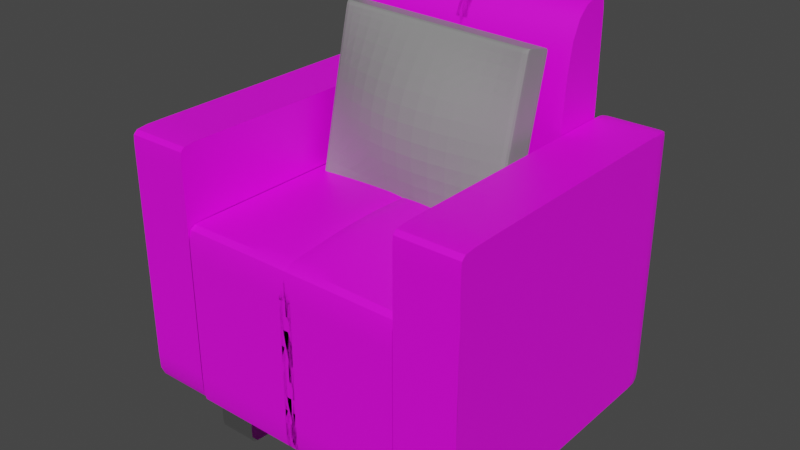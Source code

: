 # Source: single_sofa.blend  (saved by Blender 3.5.10; exported with 4.5.12 LTS)
import bpy
from mathutils import Matrix  # noqa: F401  (used for matrix-valued properties, if any)

bpy.ops.wm.read_factory_settings(use_empty=True)
scene = bpy.context.scene
scene.name = 'Scene'

# ---- collections
col_collection = bpy.data.collections.new('Collection'); scene.collection.children.link(col_collection)

# ---- images (referenced by path relative to the original .blend; pixels are not part of the script)
import os
ASSET_DIR = os.environ.get("B2B_ASSET_DIR", "")  # directory of the original .blend (textures are referenced by path, not embedded)
HERE = os.path.dirname(os.path.abspath(__file__))  # packed textures are extracted next to this script under _unpacked/

def load_image(name, relpath, width, height, colorspace="sRGB"):
    """Load a texture the original file referenced (path relative to the .blend, or extracted next to this script)."""
    p = next((c for c in (os.path.join(HERE, relpath), os.path.join(ASSET_DIR, relpath)) if relpath and os.path.exists(c)), "")
    if p:
        img = bpy.data.images.load(p, check_existing=True)
        img.name = name
    else:  # same state as the original file: an image datablock whose file is absent (Cycles renders it pink)
        img = bpy.data.images.new(name, width, height)
        img.source = "FILE"
        img.filepath = "//" + (relpath or name)
    img.colorspace_settings.name = colorspace
    return img
img_sofa__png = load_image('sofa .png', 'sofa .png', 1024, 1024, 'sRGB')

# ---- materials (node trees are filled in below, after node groups)
mat_material = bpy.data.materials.new('Material')
mat_material.alpha_threshold = 0.0
mat_material.use_transparent_shadow = False
mat_material.roughness = 0.5
mat_material.line_color = (0.0, 0.0, 0.0, 1.0)
mat_material_002 = bpy.data.materials.new('Material.002')
mat_material_002.use_transparent_shadow = False
mat_material_001 = bpy.data.materials.new('Material.001')
mat_material_001.use_transparent_shadow = False

# ---- node groups
ng_auto_smooth = bpy.data.node_groups.new('Auto Smooth', 'GeometryNodeTree')
_s = ng_auto_smooth.interface.new_socket(name='Geometry', in_out='OUTPUT', socket_type='NodeSocketGeometry')
_s = ng_auto_smooth.interface.new_socket(name='Geometry', in_out='INPUT', socket_type='NodeSocketGeometry')
_s = ng_auto_smooth.interface.new_socket(name='Angle', in_out='INPUT', socket_type='NodeSocketFloat')
_s.subtype = 'ANGLE'
_s.min_value = 0.0
_s.max_value = 3.142
ng_auto_smooth.is_modifier = True
_N = ng_auto_smooth.nodes; _L = ng_auto_smooth.links
n0 = _N.new('NodeGroupOutput'); n0.name = 'Group Output'; n0.location = (480, -100)
n1 = _N.new('NodeGroupInput'); n1.name = 'Group Input'; n1.location = (-420, -300)
n2 = _N.new('NodeGroupInput'); n2.name = 'Group Input.001'; n2.location = (-60, -100)
n3 = _N.new('GeometryNodeSetShadeSmooth'); n3.name = 'Set Shade Smooth'; n3.location = (120, -100)
n3.domain = 'EDGE'
n4 = _N.new('GeometryNodeSetShadeSmooth'); n4.name = 'Set Shade Smooth.001'; n4.location = (300, -100)
n5 = _N.new('GeometryNodeInputMeshEdgeAngle'); n5.name = 'Edge Angle'; n5.location = (-420, -220)
n6 = _N.new('GeometryNodeInputEdgeSmooth'); n6.name = 'Is Edge Smooth'; n6.location = (-60, -160)
n7 = _N.new('GeometryNodeInputShadeSmooth'); n7.name = 'Is Face Smooth'; n7.location = (-240, -340)
n8 = _N.new('FunctionNodeBooleanMath'); n8.name = 'Boolean Math'; n8.location = (-60, -220)
n9 = _N.new('FunctionNodeCompare'); n9.name = 'Compare'; n9.location = (-240, -180)
n9.operation = 'LESS_EQUAL'
_L.new(n5.outputs[0], n9.inputs[0])
_L.new(n4.outputs[0], n0.inputs[0])
_L.new(n1.outputs[1], n9.inputs[1])
_L.new(n9.outputs[0], n8.inputs[0])
_L.new(n7.outputs[0], n8.inputs[1])
_L.new(n2.outputs[0], n3.inputs[0])
_L.new(n6.outputs[0], n3.inputs[1])
_L.new(n3.outputs[0], n4.inputs[0])
_L.new(n8.outputs[0], n3.inputs[2])
n0.is_active_output = True

# ---- material node trees
mat_material.use_nodes = True; mat_material.node_tree.nodes.clear()
_N = mat_material.node_tree.nodes; _L = mat_material.node_tree.links
n0 = _N.new('ShaderNodeOutputMaterial'); n0.name = 'Material Output'; n0.location = (300, 300)
n1 = _N.new('ShaderNodeBsdfPrincipled'); n1.name = 'Principled BSDF'; n1.location = (10, 300)
n1.distribution = 'GGX'
n1.subsurface_method = 'RANDOM_WALK_SKIN'
n1.inputs[3].default_value = 1.45
n1.inputs[27].default_value = (0.0, 0.0, 0.0, 1.0)
n1.inputs[28].default_value = 1.0
n2 = _N.new('ShaderNodeTexImage'); n2.name = 'Image Texture'; n2.location = (-280, 280)
n2.image = img_sofa__png
_L.new(n1.outputs[0], n0.inputs[0])
_L.new(n2.outputs[0], n1.inputs[0])
n0.is_active_output = True
mat_material_002.use_nodes = True; mat_material_002.node_tree.nodes.clear()
_N = mat_material_002.node_tree.nodes; _L = mat_material_002.node_tree.links
n0 = _N.new('ShaderNodeBsdfPrincipled'); n0.name = 'Principled BSDF'; n0.location = (10, 300)
n0.distribution = 'GGX'
n0.subsurface_method = 'RANDOM_WALK_SKIN'
n0.inputs[0].default_value = (0.2582, 0.2582, 0.2582, 1.0)
n0.inputs[3].default_value = 1.45
n0.inputs[27].default_value = (0.0, 0.0, 0.0, 1.0)
n0.inputs[28].default_value = 1.0
n1 = _N.new('ShaderNodeOutputMaterial'); n1.name = 'Material Output'; n1.location = (300, 300)
_L.new(n0.outputs[0], n1.inputs[0])
n1.is_active_output = True
mat_material_001.use_nodes = True; mat_material_001.node_tree.nodes.clear()
_N = mat_material_001.node_tree.nodes; _L = mat_material_001.node_tree.links
n0 = _N.new('ShaderNodeBsdfPrincipled'); n0.name = 'Principled BSDF'; n0.location = (10, 300)
n0.distribution = 'GGX'
n0.subsurface_method = 'RANDOM_WALK_SKIN'
n0.inputs[1].default_value = 1.0
n0.inputs[2].default_value = 0.148
n0.inputs[3].default_value = 1.45
n0.inputs[27].default_value = (0.0, 0.0, 0.0, 1.0)
n0.inputs[28].default_value = 1.0
n1 = _N.new('ShaderNodeOutputMaterial'); n1.name = 'Material Output'; n1.location = (300, 300)
_L.new(n0.outputs[0], n1.inputs[0])
n1.is_active_output = True

# ---- world
world_world = bpy.data.worlds.new('World'); scene.world = world_world
world_world.use_nodes = True; world_world.node_tree.nodes.clear()
_N = world_world.node_tree.nodes; _L = world_world.node_tree.links
n0 = _N.new('ShaderNodeOutputWorld'); n0.name = 'World Output'; n0.location = (300, 300)
n1 = _N.new('ShaderNodeBackground'); n1.name = 'Background'; n1.location = (10, 300)
n1.inputs[0].default_value = (0.05088, 0.05088, 0.05088, 1.0)
_L.new(n1.outputs[0], n0.inputs[0])
n0.is_active_output = True
world_world.color = (0.05088, 0.05088, 0.05088)
world_world.use_sun_shadow = False
world_world.sun_shadow_jitter_overblur = 0.0

# ---- meshes
me_cube = bpy.data.meshes.new('Cube')
me_cube.from_pydata([(0.6401, 1.0, 1.0), (0.6401, 1.0, -1.0), (0.6401, -1.0, 1.0), (0.6401, -1.0, -1.0), (-0.03482, 1.0, -1.0), (-0.03482, -1.0, 1.0), (-0.03482, -1.0, -1.0), (-0.03482, 1.0, 1.0), (0.9893, 1.0, 1.0), (0.9893, 1.0, -1.0), (0.9893, -1.0, 1.0), (0.9893, -1.0, -1.0), (0.6445, 1.0, -1.0), (0.6445, -1.0, 1.0), (0.6445, -1.0, -1.0), (0.6445, 1.0, 1.0), (0.9893, 1.0, 1.8), (0.9893, -1.0, 1.8), (0.6445, 1.0, 1.8), (0.6445, -1.0, 1.8), (0.6401, 1.493, 1.0), (0.6401, 1.493, -1.0), (-0.03482, 1.493, 1.0), (-0.03482, 1.493, -1.0), (-0.03482, 1.0, 1.0), (0.6401, 1.0, 1.0), (-0.03482, 1.493, 1.0), (0.6401, 1.493, 1.0), (-0.03482, 1.0, 3.0), (0.6401, 1.0, 3.0), (-0.03482, 1.493, 3.0), (0.6401, 1.493, 3.0), (0.6401, -1.0, -1.0), (0.6401, 1.0, 1.0), (0.6401, 1.0, -1.0), (0.6401, -1.0, 1.0), (0.6401, 1.493, 1.0), (0.6401, 1.493, -1.0), (0.6401, 1.0, 1.0), (0.6401, 1.493, 1.0), (0.6401, 1.0, 3.0), (0.6401, 1.493, 3.0), (-0.03482, 1.0, -1.0), (-0.03482, -1.0, 1.0), (-0.03482, 1.493, -1.0), (-0.03482, -1.0, -1.0), (-0.03482, 1.0, 1.0), (-0.03482, 1.493, 1.0), (-0.03482, 1.0, 1.0), (-0.03482, 1.493, 1.0), (-0.03482, 1.0, 3.0), (-0.03482, 1.493, 3.0), (0.6445, -1.0, -1.0), (0.6445, 1.0, 1.0), (0.6445, 1.0, -1.0), (0.6445, -1.0, 1.0), (0.6445, 1.0, 1.8), (0.6445, -1.0, 1.8), (0.6401, -1.0, -1.0), (0.6401, 1.0, 1.0), (0.6401, 1.493, 1.0), (0.6401, 1.0, 1.0), (0.6401, 1.493, 1.0), (0.6401, 1.0, 3.0), (0.6401, 1.493, 3.0), (0.6401, 1.0, -1.0), (0.6401, -1.0, 1.0), (0.6401, 1.493, -1.0), (0.6445, -1.0, -1.0), (0.6445, 1.643, 1.0), (0.6445, 1.643, 1.8), (0.6445, 1.643, -1.0), (0.6445, -1.0, 1.0), (0.6445, -1.0, 1.8), (0.9893, -1.0, -1.0), (0.9893, 1.643, 1.0), (0.9893, 1.643, 1.8), (0.9893, 1.643, -1.0), (0.9893, -1.0, 1.0), (0.9893, -1.0, 1.8), (-0.03482, 1.493, -1.0), (0.6401, 1.493, -1.0), (0.6401, 1.493, 1.0), (0.6401, 1.493, 1.0), (-0.03482, 1.493, 3.0), (0.6401, 1.493, 3.0), (0.6401, 1.493, 3.0), (0.6401, 1.493, -1.0), (-0.03482, 1.493, 3.0), (-0.03482, 1.493, -1.0), (0.6401, 1.493, -1.0), (0.6401, 1.493, 3.0), (0.9893, -1.0, 1.0), (0.9893, -1.0, -1.0), (0.6445, -1.0, -1.0), (0.6445, -1.0, 1.0), (0.9893, -1.0, 1.8), (0.6445, -1.0, 1.8), (0.6445, -1.0, 1.8), (0.6445, -1.0, -1.0), (0.6445, -1.0, 1.8), (0.6445, -1.0, -1.0), (0.9893, -1.0, 1.8), (0.9893, -1.0, -1.0), (0.9893, 1.0, -1.0), (0.6445, 1.0, 1.0), (0.6445, 1.0, 1.8), (0.9893, 1.0, 1.0), (0.6445, 1.0, -1.0), (0.9893, 1.0, 1.8), (0.6445, 1.0, 1.8), (0.6445, 1.0, -1.0), (0.6445, 1.0, 1.8), (0.6445, 1.0, -1.0), (0.9893, 1.0, 1.8), (0.9893, 1.0, -1.0), (0.6401, 1.0, -1.0), (0.6401, -1.0, -1.0), (-0.03482, -1.0, -1.0), (0.6401, 1.493, -1.0), (-0.03482, 1.493, -1.0), (0.6401, 1.493, -1.0), (0.6401, -1.0, -1.0), (-0.03482, 1.493, -1.0), (-0.03482, -1.0, -1.0), (0.6401, -1.0, -1.0), (0.6401, 1.493, -1.0), (0.6401, 1.493, -1.0), (0.6401, 1.493, 1.0), (0.6401, 1.0, 1.0), (0.6401, -1.0, 1.0), (-0.03482, -1.0, 1.0), (0.6401, 1.493, 1.0), (-0.03482, 1.493, 1.0), (0.6401, 1.493, 1.0), (0.6401, -1.0, 1.0), (-0.03482, 1.493, 1.0), (-0.03482, -1.0, 1.0), (0.6401, -1.0, 1.0), (0.6401, 1.493, 1.0), (0.9893, 1.0, -1.0), (0.6445, 1.0, 1.0), (0.6445, 1.0, 1.8), (0.9893, 1.0, 1.0), (0.6445, 1.0, -1.0), (0.9893, 1.0, 1.8), (0.6445, 1.0, 1.8), (0.6445, 1.0, -1.0), (0.6445, 1.643, 1.8), (0.6445, 1.643, -1.0), (0.9893, 1.643, 1.8), (0.9893, 1.643, -1.0), (0.9893, 1.643, -1.0), (0.9893, -1.0, 1.0), (0.9893, -1.0, 1.8), (0.9893, -1.0, -1.0), (0.9893, 1.643, 1.0), (0.9893, 1.643, 1.8), (0.9893, -1.0, -1.0), (0.9893, -1.0, 1.8), (0.9893, 1.0, 1.8), (0.9893, 1.0, -1.0), (0.9893, 1.643, -1.0), (0.9893, 1.643, 1.8), (0.6445, 1.643, -1.0), (0.6445, -1.0, 1.0), (0.6445, -1.0, 1.8), (0.6445, -1.0, -1.0), (0.6445, 1.0, -1.0), (0.6445, 1.643, -1.0), (0.6445, -1.0, -1.0), (0.6445, 1.643, 1.0), (0.6445, 1.643, 1.8), (0.6445, -1.0, 1.8), (0.6445, 1.0, 1.8), (0.6445, 1.643, 1.8), (0.6401, 0.0, 1.0), (0.6401, 0.0, -1.0), (-0.03482, 0.0, -1.0), (-0.03482, 0.0, 1.0), (0.6401, 0.0, 1.0), (0.6401, 0.0, -1.0), (-0.03482, 0.0, -1.0), (-0.03482, 0.0, 1.26), (0.6401, 0.0, 1.0), (0.6401, 0.0, -1.0), (0.6401, 0.0, -1.0), (0.6401, 0.0, 1.0)], [], [(181, 177, 3, 32), (187, 176, 2, 130), (137, 43, 5, 131), (183, 179, 5, 43), (103, 93, 11, 74), (93, 92, 10, 11), (77, 75, 8, 9), (52, 55, 13, 14), (78, 10, 17, 79), (98, 97, 19, 57), (53, 15, 18, 56), (143, 8, 16, 145), (95, 13, 19, 97), (134, 36, 20, 132), (89, 80, 23, 44), (82, 20, 27, 83), (127, 81, 21, 119), (83, 27, 31, 85), (33, 0, 25, 38), (47, 22, 26, 49), (22, 7, 24, 26), (86, 85, 31, 41), (49, 26, 30, 51), (38, 25, 29, 40), (61, 38, 40, 63), (27, 39, 41, 31), (91, 86, 41, 64), (20, 36, 39, 27), (59, 33, 38, 61), (81, 87, 37, 21), (139, 60, 36, 134), (176, 180, 35, 2), (130, 2, 35, 135), (185, 181, 32, 58), (178, 182, 45, 6), (133, 22, 47, 136), (7, 46, 48, 24), (84, 88, 51, 30), (24, 48, 50, 28), (62, 49, 51, 64), (60, 47, 49, 62), (90, 89, 44, 67), (184, 183, 43, 66), (138, 66, 43, 137), (69, 53, 56, 70), (100, 98, 57, 73), (13, 55, 57, 19), (68, 72, 55, 52), (12, 15, 53, 54), (94, 99, 52, 14), (135, 35, 66, 138), (180, 184, 66, 35), (87, 90, 67, 37), (36, 60, 62, 39), (39, 62, 64, 41), (182, 185, 58, 45), (136, 47, 60, 139), (46, 59, 61, 48), (88, 91, 64, 51), (48, 61, 63, 50), (170, 165, 72, 68), (173, 100, 73, 166), (171, 69, 70, 172), (55, 72, 73, 57), (54, 53, 69, 71), (99, 101, 68, 52), (8, 75, 76, 16), (96, 102, 79, 17), (11, 10, 78, 74), (153, 78, 79, 154), (152, 156, 75, 77), (158, 103, 74, 155), (50, 63, 91, 88), (34, 65, 90, 87), (65, 42, 89, 90), (28, 50, 88, 84), (1, 34, 87, 81), (63, 40, 86, 91), (40, 29, 85, 86), (25, 83, 85, 29), (116, 1, 81, 127), (0, 82, 83, 25), (42, 4, 80, 89), (161, 115, 103, 158), (109, 114, 102, 96), (111, 113, 101, 99), (174, 112, 100, 173), (108, 111, 99, 94), (112, 110, 98, 100), (105, 95, 97, 106), (10, 92, 96, 17), (110, 106, 97, 98), (104, 107, 92, 93), (115, 104, 93, 103), (151, 140, 104, 115), (140, 143, 107, 104), (146, 142, 106, 110), (141, 105, 106, 142), (148, 146, 110, 112), (144, 147, 111, 108), (175, 148, 112, 174), (147, 149, 113, 111), (145, 150, 114, 109), (162, 151, 115, 161), (92, 107, 109, 96), (129, 116, 127, 128), (44, 123, 126, 67), (32, 122, 125, 58), (58, 125, 124, 45), (23, 120, 123, 44), (3, 117, 122, 32), (67, 126, 121, 37), (128, 127, 119, 132), (37, 121, 119, 21), (45, 124, 118, 6), (177, 186, 117, 3), (82, 128, 132, 20), (0, 129, 128, 82), (123, 136, 139, 126), (122, 135, 138, 125), (125, 138, 137, 124), (120, 133, 136, 123), (117, 130, 135, 122), (126, 139, 134, 121), (121, 134, 132, 119), (124, 137, 131, 118), (186, 187, 130, 117), (152, 77, 151, 162), (16, 76, 150, 145), (54, 71, 149, 147), (172, 70, 148, 175), (12, 54, 147, 144), (70, 56, 146, 148), (15, 141, 142, 18), (56, 18, 142, 146), (9, 8, 143, 140), (77, 9, 140, 151), (107, 143, 145, 109), (76, 157, 163, 150), (164, 152, 162, 169), (169, 162, 161, 168), (150, 163, 160, 114), (114, 160, 159, 102), (168, 161, 158, 167), (167, 158, 155, 170), (164, 171, 156, 152), (165, 153, 154, 166), (75, 156, 157, 76), (102, 159, 154, 79), (74, 78, 153, 155), (72, 165, 166, 73), (71, 69, 171, 164), (101, 167, 170, 68), (113, 168, 167, 101), (149, 169, 168, 113), (71, 164, 169, 149), (157, 172, 175, 163), (163, 175, 174, 160), (160, 174, 173, 159), (156, 171, 172, 157), (159, 173, 166, 154), (155, 153, 165, 170), (116, 129, 187, 186), (1, 116, 186, 177), (42, 65, 185, 182), (33, 59, 184, 180), (59, 46, 183, 184), (4, 42, 182, 178), (65, 34, 181, 185), (0, 33, 180, 176), (46, 7, 179, 183), (129, 0, 176, 187), (34, 1, 177, 181)])
me_cube.polygons.foreach_set('use_smooth', [True] * 173)
_uv = me_cube.uv_layers.new(name='UVMap')
_uv.uv.foreach_set('vector', [0.375, 0.625, 0.375, 0.625, 0.375, 0.75, 0.375, 0.75, 0.625, 0.625, 0.625, 0.625, 0.625, 0.75, 0.625, 0.75, 0.625, 0.875, 0.625, 0.875, 0.625, 0.875, 0.625, 0.875, 0.75, 0.625, 0.75, 0.625, 0.75, 0.75, 0.75, 0.75, 0.375, 0.75, 0.375, 0.75, 0.375, 0.75, 0.375, 0.75, 0.375, 0.75, 0.625, 0.75, 0.625, 0.75, 0.375, 0.75, 0.375, 0.5, 0.625, 0.5, 0.625, 0.5, 0.375, 0.5, 0.375, 0.875, 0.625, 0.875, 0.625, 0.875, 0.375, 0.875, 0.625, 0.75, 0.625, 0.75, 0.625, 0.75, 0.625, 0.75, 0.0, 0.0, 0.0, 0.0, 0.0, 0.0, 0.0, 0.0, 0.625, 0.375, 0.625, 0.375, 0.625, 0.375, 0.625, 0.375, 0.625, 0.5, 0.625, 0.5, 0.625, 0.5, 0.625, 0.5, 0.0, 0.0, 0.0, 0.0, 0.0, 0.0, 0.0, 0.0, 0.3125, 0.25, 0.625, 0.5, 0.625, 0.5, 0.3125, 0.25, 0.25, 0.5, 0.25, 0.5, 0.25, 0.5, 0.25, 0.5, 0.625, 0.5, 0.625, 0.5, 0.625, 0.5, 0.625, 0.5, 0.375, 0.5, 0.375, 0.5, 0.375, 0.5, 0.2812, 0.375, 0.625, 0.5, 0.625, 0.5, 0.625, 0.5, 0.625, 0.5, 0.625, 0.5, 0.625, 0.5, 0.625, 0.5, 0.625, 0.5, 0.625, 0.375, 0.625, 0.375, 0.625, 0.375, 0.625, 0.375, 0.0, 0.0, 0.0, 0.0, 0.0, 0.0, 0.0, 0.0, 0.625, 0.5, 0.625, 0.5, 0.625, 0.5, 0.625, 0.5, 0.625, 0.375, 0.625, 0.375, 0.625, 0.375, 0.625, 0.375, 0.625, 0.5, 0.625, 0.5, 0.625, 0.5, 0.625, 0.5, 0.625, 0.5, 0.625, 0.5, 0.625, 0.5, 0.625, 0.5, 0.625, 0.5, 0.625, 0.5, 0.625, 0.5, 0.625, 0.5, 0.625, 0.5, 0.625, 0.5, 0.625, 0.5, 0.625, 0.5, 0.625, 0.5, 0.625, 0.5, 0.625, 0.5, 0.625, 0.5, 0.625, 0.5, 0.625, 0.5, 0.625, 0.5, 0.625, 0.5, 0.375, 0.5, 0.375, 0.5, 0.375, 0.5, 0.375, 0.5, 0.625, 0.5, 0.625, 0.5, 0.625, 0.5, 0.625, 0.5, 0.625, 0.625, 0.625, 0.625, 0.625, 0.75, 0.625, 0.75, 0.625, 0.75, 0.625, 0.75, 0.625, 0.75, 0.625, 0.75, 0.375, 0.625, 0.375, 0.625, 0.375, 0.75, 0.375, 0.75, 0.25, 0.625, 0.25, 0.625, 0.25, 0.75, 0.25, 0.75, 0.625, 0.375, 0.625, 0.375, 0.625, 0.375, 0.625, 0.375, 0.75, 0.5, 0.75, 0.5, 0.75, 0.5, 0.75, 0.5, 0.75, 0.5, 0.75, 0.5, 0.75, 0.5, 0.75, 0.5, 0.75, 0.5, 0.75, 0.5, 0.75, 0.5, 0.75, 0.5, 0.625, 0.5, 0.625, 0.375, 0.625, 0.375, 0.625, 0.5, 0.625, 0.5, 0.625, 0.375, 0.625, 0.375, 0.625, 0.5, 0.375, 0.5, 0.25, 0.5, 0.25, 0.5, 0.375, 0.5, 0.625, 0.625, 0.75, 0.625, 0.75, 0.75, 0.625, 0.75, 0.625, 0.75, 0.625, 0.75, 0.625, 0.875, 0.625, 0.875, 0.625, 0.375, 0.625, 0.375, 0.625, 0.375, 0.625, 0.375, 0.75, 0.75, 0.75, 0.75, 0.75, 0.75, 0.75, 0.75, 0.625, 0.875, 0.625, 0.875, 0.625, 0.875, 0.625, 0.875, 0.375, 0.875, 0.625, 0.875, 0.625, 0.875, 0.375, 0.875, 0.375, 0.375, 0.625, 0.375, 0.625, 0.375, 0.375, 0.375, 0.125, 0.375, 0.1875, 0.5625, 0.25, 0.75, 0.25, 0.75, 0.625, 0.75, 0.625, 0.75, 0.625, 0.75, 0.625, 0.75, 0.625, 0.625, 0.625, 0.625, 0.625, 0.75, 0.625, 0.75, 0.375, 0.5, 0.375, 0.5, 0.375, 0.5, 0.375, 0.5, 0.625, 0.5, 0.625, 0.5, 0.625, 0.5, 0.625, 0.5, 0.625, 0.5, 0.625, 0.5, 0.625, 0.5, 0.625, 0.5, 0.25, 0.625, 0.375, 0.625, 0.375, 0.75, 0.25, 0.75, 0.625, 0.375, 0.625, 0.375, 0.625, 0.5, 0.625, 0.5, 0.75, 0.5, 0.625, 0.5, 0.625, 0.5, 0.75, 0.5, 0.75, 0.5, 0.625, 0.5, 0.625, 0.5, 0.75, 0.5, 0.75, 0.5, 0.625, 0.5, 0.625, 0.5, 0.75, 0.5, 0.375, 0.875, 0.625, 0.875, 0.625, 0.875, 0.375, 0.875, 0.75, 0.75, 0.75, 0.75, 0.75, 0.75, 0.75, 0.75, 0.625, 0.375, 0.625, 0.375, 0.625, 0.375, 0.625, 0.375, 0.625, 0.875, 0.625, 0.875, 0.625, 0.875, 0.625, 0.875, 0.375, 0.375, 0.625, 0.375, 0.625, 0.375, 0.375, 0.375, 0.1875, 0.5625, 0.25, 0.75, 0.25, 0.75, 0.25, 0.75, 0.625, 0.5, 0.625, 0.5, 0.625, 0.5, 0.625, 0.5, 0.625, 0.75, 0.625, 0.75, 0.625, 0.75, 0.625, 0.75, 0.375, 0.75, 0.625, 0.75, 0.625, 0.75, 0.375, 0.75, 0.625, 0.75, 0.625, 0.75, 0.625, 0.75, 0.625, 0.75, 0.375, 0.5, 0.625, 0.5, 0.625, 0.5, 0.375, 0.5, 0.375, 0.75, 0.375, 0.75, 0.375, 0.75, 0.375, 0.75, 0.75, 0.5, 0.625, 0.5, 0.625, 0.5, 0.75, 0.5, 0.375, 0.5, 0.375, 0.5, 0.375, 0.5, 0.375, 0.5, 0.375, 0.5, 0.25, 0.5, 0.25, 0.5, 0.375, 0.5, 0.75, 0.5, 0.75, 0.5, 0.75, 0.5, 0.75, 0.5, 0.375, 0.5, 0.375, 0.5, 0.375, 0.5, 0.375, 0.5, 0.625, 0.5, 0.625, 0.5, 0.625, 0.5, 0.625, 0.5, 0.625, 0.5, 0.625, 0.5, 0.625, 0.5, 0.625, 0.5, 0.625, 0.5, 0.625, 0.5, 0.625, 0.5, 0.625, 0.5, 0.375, 0.5, 0.375, 0.5, 0.375, 0.5, 0.375, 0.5, 0.625, 0.5, 0.625, 0.5, 0.625, 0.5, 0.625, 0.5, 0.25, 0.5, 0.25, 0.5, 0.25, 0.5, 0.25, 0.5, 0.375, 0.5, 0.375, 0.5, 0.375, 0.75, 0.375, 0.75, 0.625, 0.5, 0.625, 0.5, 0.625, 0.75, 0.625, 0.75, 0.25, 0.5, 0.25, 0.5, 0.25, 0.75, 0.25, 0.75, 0.75, 0.5, 0.75, 0.5, 0.75, 0.75, 0.75, 0.75, 0.125, 0.25, 0.125, 0.25, 0.1875, 0.5625, 0.125, 0.375, 0.75, 0.5, 0.75, 0.5, 0.75, 0.75, 0.75, 0.75, 0.0, 0.0, 0.0, 0.0, 0.0, 0.0, 0.0, 0.0, 0.625, 0.75, 0.625, 0.75, 0.625, 0.75, 0.625, 0.75, 0.0, 0.0, 0.0, 0.0, 0.0, 0.0, 0.0, 0.0, 0.375, 0.5, 0.625, 0.5, 0.625, 0.75, 0.375, 0.75, 0.375, 0.5, 0.375, 0.5, 0.375, 0.75, 0.375, 0.75, 0.375, 0.5, 0.375, 0.5, 0.375, 0.5, 0.375, 0.5, 0.375, 0.5, 0.625, 0.5, 0.625, 0.5, 0.375, 0.5, 0.0, 0.0, 0.0, 0.0, 0.0, 0.0, 0.0, 0.0, 0.0, 0.0, 0.0, 0.0, 0.0, 0.0, 0.0, 0.0, 0.75, 0.5, 0.75, 0.5, 0.75, 0.5, 0.75, 0.5, 0.0, 0.0, 0.0, 0.0, 0.125, 0.25, 0.125, 0.25, 0.75, 0.5, 0.75, 0.5, 0.75, 0.5, 0.75, 0.5, 0.25, 0.5, 0.25, 0.5, 0.25, 0.5, 0.25, 0.5, 0.625, 0.5, 0.625, 0.5, 0.625, 0.5, 0.625, 0.5, 0.375, 0.5, 0.375, 0.5, 0.375, 0.5, 0.375, 0.5, 0.625, 0.75, 0.625, 0.5, 0.625, 0.5, 0.625, 0.75, 0.625, 0.5, 0.375, 0.5, 0.375, 0.5, 0.625, 0.5, 0.375, 0.375, 0.375, 0.375, 0.375, 0.5, 0.375, 0.5, 0.375, 0.75, 0.375, 0.75, 0.375, 0.75, 0.375, 0.75, 0.375, 0.75, 0.375, 0.75, 0.375, 0.875, 0.375, 0.875, 0.375, 0.375, 0.375, 0.375, 0.375, 0.375, 0.375, 0.375, 0.375, 0.75, 0.375, 0.75, 0.375, 0.75, 0.375, 0.75, 0.375, 0.5, 0.375, 0.5, 0.2812, 0.375, 0.375, 0.5, 0.625, 0.5, 0.375, 0.5, 0.375, 0.5, 0.625, 0.5, 0.375, 0.5, 0.2812, 0.375, 0.2812, 0.375, 0.375, 0.5, 0.375, 0.875, 0.375, 0.875, 0.375, 0.875, 0.375, 0.875, 0.375, 0.625, 0.375, 0.625, 0.375, 0.75, 0.375, 0.75, 0.625, 0.5, 0.625, 0.5, 0.625, 0.5, 0.625, 0.5, 0.625, 0.5, 0.625, 0.5, 0.625, 0.5, 0.625, 0.5, 0.375, 0.375, 0.625, 0.375, 0.625, 0.5, 0.375, 0.5, 0.375, 0.75, 0.625, 0.75, 0.625, 0.75, 0.375, 0.75, 0.375, 0.75, 0.625, 0.75, 0.625, 0.875, 0.375, 0.875, 0.375, 0.375, 0.625, 0.375, 0.625, 0.375, 0.375, 0.375, 0.375, 0.75, 0.625, 0.75, 0.625, 0.75, 0.375, 0.75, 0.375, 0.5, 0.625, 0.5, 0.625, 0.5, 0.375, 0.5, 0.2812, 0.375, 0.3125, 0.25, 0.3125, 0.25, 0.2812, 0.375, 0.375, 0.875, 0.625, 0.875, 0.625, 0.875, 0.375, 0.875, 0.375, 0.625, 0.625, 0.625, 0.625, 0.75, 0.375, 0.75, 0.375, 0.5, 0.375, 0.5, 0.375, 0.5, 0.375, 0.5, 0.625, 0.5, 0.625, 0.5, 0.625, 0.5, 0.625, 0.5, 0.375, 0.375, 0.375, 0.375, 0.375, 0.375, 0.375, 0.375, 0.625, 0.375, 0.625, 0.375, 0.625, 0.375, 0.625, 0.375, 0.25, 0.5, 0.25, 0.5, 0.0, 0.0, 0.0, 0.0, 0.625, 0.375, 0.625, 0.375, 0.625, 0.375, 0.625, 0.375, 0.0, 0.0, 0.0, 0.0, 0.0, 0.0, 0.0, 0.0, 0.0, 0.0, 0.0, 0.0, 0.0, 0.0, 0.0, 0.0, 0.375, 0.5, 0.625, 0.5, 0.625, 0.5, 0.375, 0.5, 0.375, 0.5, 0.375, 0.5, 0.375, 0.5, 0.375, 0.5, 0.625, 0.5, 0.625, 0.5, 0.625, 0.5, 0.625, 0.5, 0.625, 0.5, 0.625, 0.5, 0.625, 0.5, 0.625, 0.5, 0.375, 0.375, 0.375, 0.5, 0.375, 0.5, 0.375, 0.375, 0.25, 0.5, 0.375, 0.5, 0.375, 0.5, 0.25, 0.5, 0.625, 0.5, 0.625, 0.5, 0.625, 0.5, 0.625, 0.5, 0.625, 0.5, 0.625, 0.5, 0.625, 0.75, 0.625, 0.75, 0.25, 0.5, 0.375, 0.5, 0.375, 0.75, 0.25, 0.75, 0.25, 0.75, 0.375, 0.75, 0.375, 0.75, 0.25, 0.75, 0.375, 0.375, 0.625, 0.375, 0.625, 0.5, 0.375, 0.5, 0.625, 0.875, 0.625, 0.75, 0.625, 0.75, 0.625, 0.875, 0.625, 0.5, 0.625, 0.5, 0.625, 0.5, 0.625, 0.5, 0.625, 0.75, 0.625, 0.75, 0.625, 0.75, 0.625, 0.75, 0.375, 0.75, 0.625, 0.75, 0.625, 0.75, 0.375, 0.75, 0.625, 0.875, 0.625, 0.875, 0.625, 0.875, 0.625, 0.875, 0.375, 0.375, 0.625, 0.375, 0.625, 0.375, 0.375, 0.375, 0.25, 0.75, 0.25, 0.75, 0.25, 0.75, 0.25, 0.75, 0.25, 0.5, 0.25, 0.5, 0.25, 0.75, 0.25, 0.75, 0.25, 0.5, 0.25, 0.5, 0.25, 0.5, 0.25, 0.5, 0.375, 0.375, 0.375, 0.375, 0.375, 0.375, 0.375, 0.375, 0.625, 0.5, 0.625, 0.375, 0.625, 0.375, 0.625, 0.5, 0.625, 0.5, 0.75, 0.5, 0.75, 0.5, 0.625, 0.5, 0.625, 0.5, 0.75, 0.5, 0.75, 0.75, 0.625, 0.75, 0.625, 0.5, 0.625, 0.375, 0.625, 0.375, 0.625, 0.5, 0.625, 0.75, 0.75, 0.75, 0.75, 0.75, 0.625, 0.75, 0.375, 0.75, 0.625, 0.75, 0.625, 0.875, 0.375, 0.875, 0.375, 0.5, 0.625, 0.5, 0.625, 0.625, 0.375, 0.625, 0.375, 0.5, 0.375, 0.5, 0.375, 0.625, 0.375, 0.625, 0.25, 0.5, 0.375, 0.5, 0.375, 0.625, 0.25, 0.625, 0.625, 0.5, 0.625, 0.5, 0.625, 0.625, 0.625, 0.625, 0.625, 0.5, 0.75, 0.5, 0.75, 0.625, 0.625, 0.625, 0.25, 0.5, 0.25, 0.5, 0.25, 0.625, 0.25, 0.625, 0.375, 0.5, 0.375, 0.5, 0.375, 0.625, 0.375, 0.625, 0.625, 0.5, 0.625, 0.5, 0.625, 0.625, 0.625, 0.625, 0.75, 0.5, 0.75, 0.5, 0.75, 0.625, 0.75, 0.625, 0.625, 0.5, 0.625, 0.5, 0.625, 0.625, 0.625, 0.625, 0.375, 0.5, 0.375, 0.5, 0.375, 0.625, 0.375, 0.625])
me_cube.materials.append(mat_material)
me_cube.use_mirror_vertex_groups = False
me_cube.update()
me_cube_001 = bpy.data.meshes.new('Cube.001')
me_cube_001.from_pydata([(-0.8321, -2.303, -0.9785), (-0.8741, -0.5022, 0.7585), (-0.8415, -0.5721, -1.051), (-0.8835, 1.228, 0.6861), (0.9386, -1.874, -0.9484), (0.8966, -0.07322, 0.7887), (0.9292, -0.1431, -1.021), (0.8872, 1.657, 0.7162), (0.9292, -0.1431, -1.021), (0.8872, 1.657, 0.7162), (0.9386, -1.874, -0.9484), (0.8966, -0.07322, 0.7887), (-0.8415, -0.5721, -1.051), (-0.8741, -0.5022, 0.7585), (-0.8835, 1.228, 0.6861), (-0.8321, -2.303, -0.9785), (-0.8741, -0.5022, 0.7585), (-0.8835, 1.228, 0.6861), (0.8872, 1.657, 0.7162), (0.8966, -0.07322, 0.7887), (0.8966, -0.07322, 0.7887), (0.8872, 1.657, 0.7162), (-0.8835, 1.228, 0.6861), (-0.8741, -0.5022, 0.7585), (-0.8415, -0.5721, -1.051), (0.9292, -0.1431, -1.021), (0.9386, -1.874, -0.9484), (0.9386, -1.874, -0.9484), (0.9292, -0.1431, -1.021), (-0.8415, -0.5721, -1.051), (-0.8321, -2.303, -0.9785), (-0.8321, -2.303, -0.9785), (-0.2933, 1.371, 0.6961), (0.297, 1.514, 0.7062), (-0.2419, -2.16, -0.9685), (0.3483, -2.017, -0.9584), (0.3389, -0.2861, -1.031), (-0.2513, -0.4291, -1.041), (0.3063, -0.2162, 0.7786), (-0.2839, -0.3592, 0.7686), (0.3063, -0.2162, 0.7786), (-0.2839, -0.3592, 0.7686), (-0.2933, 1.371, 0.6961), (0.297, 1.514, 0.7062), (-0.2513, -0.4291, -1.041), (0.3389, -0.2861, -1.031), (0.3483, -2.017, -0.9584), (-0.2419, -2.16, -0.9685), (-0.8461, -1.703, -0.3995), (-0.8601, -1.102, 0.1795), (-0.8695, 0.6283, 0.1071), (-0.8555, 0.02806, -0.4719), (0.9012, 1.057, 0.1372), (0.9152, 0.4571, -0.4418), (0.9106, -0.6734, 0.2097), (0.9246, -1.274, -0.3694), (0.9106, -0.6734, 0.2097), (0.9246, -1.274, -0.3694), (0.9012, 1.057, 0.1372), (0.9152, 0.4571, -0.4418), (-0.8695, 0.6283, 0.1071), (-0.8555, 0.02806, -0.4719), (-0.8601, -1.102, 0.1795), (-0.8461, -1.703, -0.3995), (-0.275, 2.213, 0.07953), (-0.261, 1.612, -0.4995), (0.3152, 2.356, 0.08958), (0.3292, 1.755, -0.4894), (0.3226, -2.336, 0.2519), (0.3366, -2.936, -0.3271), (-0.2676, -2.479, 0.2419), (-0.2536, -3.079, -0.3371)], [], [(16, 1, 3, 17), (21, 9, 7, 18), (18, 7, 5, 19), (23, 13, 1, 16), (8, 6, 4, 10), (14, 3, 1, 13), (7, 9, 11, 5), (36, 8, 10, 35), (19, 5, 11, 20), (43, 33, 9, 21), (17, 3, 14, 22), (2, 12, 15, 0), (32, 14, 13, 39), (41, 39, 13, 23), (70, 41, 23, 62), (50, 17, 22, 60), (66, 43, 21, 58), (54, 19, 20, 56), (62, 23, 16, 49), (52, 18, 19, 54), (58, 21, 18, 52), (49, 16, 17, 50), (0, 31, 24, 2), (8, 28, 25, 6), (6, 25, 26, 4), (15, 30, 31, 0), (4, 26, 27, 10), (36, 45, 28, 8), (2, 24, 29, 12), (34, 47, 30, 15), (10, 27, 46, 35), (35, 46, 47, 34), (12, 29, 44, 37), (37, 44, 45, 36), (60, 22, 42, 64), (64, 42, 43, 66), (56, 20, 40, 68), (68, 40, 41, 70), (20, 11, 38, 40), (40, 38, 39, 41), (9, 33, 38, 11), (33, 32, 39, 38), (22, 14, 32, 42), (42, 32, 33, 43), (12, 37, 34, 15), (37, 36, 35, 34), (46, 69, 71, 47), (69, 68, 70, 71), (27, 57, 69, 46), (57, 56, 68, 69), (44, 65, 67, 45), (65, 64, 66, 67), (29, 61, 65, 44), (61, 60, 64, 65), (31, 48, 51, 24), (48, 49, 50, 51), (28, 59, 53, 25), (59, 58, 52, 53), (25, 53, 55, 26), (53, 52, 54, 55), (30, 63, 48, 31), (63, 62, 49, 48), (26, 55, 57, 27), (55, 54, 56, 57), (45, 67, 59, 28), (67, 66, 58, 59), (24, 51, 61, 29), (51, 50, 60, 61), (47, 71, 63, 30), (71, 70, 62, 63)])
_uv = me_cube_001.uv_layers.new(name='UVMap')
_uv.uv.foreach_set('vector', [0.625, 0.0, 0.625, 0.0, 0.625, 0.25, 0.625, 0.25, 0.625, 0.5, 0.625, 0.5, 0.625, 0.5, 0.625, 0.5, 0.625, 0.5, 0.625, 0.5, 0.625, 0.75, 0.625, 0.75, 0.625, 1.0, 0.625, 1.0, 0.625, 1.0, 0.625, 1.0, 0.375, 0.5, 0.375, 0.5, 0.375, 0.75, 0.375, 0.75, 0.875, 0.5, 0.875, 0.5, 0.875, 0.75, 0.875, 0.75, 0.625, 0.5, 0.625, 0.5, 0.625, 0.75, 0.625, 0.75, 0.2917, 0.5, 0.375, 0.5, 0.375, 0.75, 0.2917, 0.75, 0.625, 0.75, 0.625, 0.75, 0.625, 0.75, 0.625, 0.75, 0.625, 0.4167, 0.625, 0.4167, 0.625, 0.5, 0.625, 0.5, 0.625, 0.25, 0.625, 0.25, 0.625, 0.25, 0.625, 0.25, 0.125, 0.5, 0.125, 0.5, 0.125, 0.75, 0.125, 0.75, 0.7917, 0.5, 0.875, 0.5, 0.875, 0.75, 0.7917, 0.75, 0.625, 0.9167, 0.625, 0.9167, 0.625, 1.0, 0.625, 1.0, 0.5417, 0.9167, 0.625, 0.9167, 0.625, 1.0, 0.5417, 1.0, 0.5417, 0.25, 0.625, 0.25, 0.625, 0.25, 0.5417, 0.25, 0.5417, 0.4167, 0.625, 0.4167, 0.625, 0.5, 0.5417, 0.5, 0.5417, 0.75, 0.625, 0.75, 0.625, 0.75, 0.5417, 0.75, 0.5417, 1.0, 0.625, 1.0, 0.625, 1.0, 0.5417, 1.0, 0.5417, 0.5, 0.625, 0.5, 0.625, 0.75, 0.5417, 0.75, 0.5417, 0.5, 0.625, 0.5, 0.625, 0.5, 0.5417, 0.5, 0.5417, 0.0, 0.625, 0.0, 0.625, 0.25, 0.5417, 0.25, 0.375, 0.0, 0.375, 0.0, 0.375, 0.25, 0.375, 0.25, 0.375, 0.5, 0.375, 0.5, 0.375, 0.5, 0.375, 0.5, 0.375, 0.5, 0.375, 0.5, 0.375, 0.75, 0.375, 0.75, 0.375, 1.0, 0.375, 1.0, 0.375, 1.0, 0.375, 1.0, 0.375, 0.75, 0.375, 0.75, 0.375, 0.75, 0.375, 0.75, 0.375, 0.4167, 0.375, 0.4167, 0.375, 0.5, 0.375, 0.5, 0.375, 0.25, 0.375, 0.25, 0.375, 0.25, 0.375, 0.25, 0.375, 0.9167, 0.375, 0.9167, 0.375, 1.0, 0.375, 1.0, 0.375, 0.75, 0.375, 0.75, 0.375, 0.8333, 0.375, 0.8333, 0.375, 0.8333, 0.375, 0.8333, 0.375, 0.9167, 0.375, 0.9167, 0.375, 0.25, 0.375, 0.25, 0.375, 0.3333, 0.375, 0.3333, 0.375, 0.3333, 0.375, 0.3333, 0.375, 0.4167, 0.375, 0.4167, 0.5417, 0.25, 0.625, 0.25, 0.625, 0.3333, 0.5417, 0.3333, 0.5417, 0.3333, 0.625, 0.3333, 0.625, 0.4167, 0.5417, 0.4167, 0.5417, 0.75, 0.625, 0.75, 0.625, 0.8333, 0.5417, 0.8333, 0.5417, 0.8333, 0.625, 0.8333, 0.625, 0.9167, 0.5417, 0.9167, 0.625, 0.75, 0.625, 0.75, 0.625, 0.8333, 0.625, 0.8333, 0.625, 0.8333, 0.625, 0.8333, 0.625, 0.9167, 0.625, 0.9167, 0.625, 0.5, 0.7083, 0.5, 0.7083, 0.75, 0.625, 0.75, 0.7083, 0.5, 0.7917, 0.5, 0.7917, 0.75, 0.7083, 0.75, 0.625, 0.25, 0.625, 0.25, 0.625, 0.3333, 0.625, 0.3333, 0.625, 0.3333, 0.625, 0.3333, 0.625, 0.4167, 0.625, 0.4167, 0.125, 0.5, 0.2083, 0.5, 0.2083, 0.75, 0.125, 0.75, 0.2083, 0.5, 0.2917, 0.5, 0.2917, 0.75, 0.2083, 0.75, 0.375, 0.8333, 0.4583, 0.8333, 0.4583, 0.9167, 0.375, 0.9167, 0.4583, 0.8333, 0.5417, 0.8333, 0.5417, 0.9167, 0.4583, 0.9167, 0.375, 0.75, 0.4583, 0.75, 0.4583, 0.8333, 0.375, 0.8333, 0.4583, 0.75, 0.5417, 0.75, 0.5417, 0.8333, 0.4583, 0.8333, 0.375, 0.3333, 0.4583, 0.3333, 0.4583, 0.4167, 0.375, 0.4167, 0.4583, 0.3333, 0.5417, 0.3333, 0.5417, 0.4167, 0.4583, 0.4167, 0.375, 0.25, 0.4583, 0.25, 0.4583, 0.3333, 0.375, 0.3333, 0.4583, 0.25, 0.5417, 0.25, 0.5417, 0.3333, 0.4583, 0.3333, 0.375, 0.0, 0.4583, 0.0, 0.4583, 0.25, 0.375, 0.25, 0.4583, 0.0, 0.5417, 0.0, 0.5417, 0.25, 0.4583, 0.25, 0.375, 0.5, 0.4583, 0.5, 0.4583, 0.5, 0.375, 0.5, 0.4583, 0.5, 0.5417, 0.5, 0.5417, 0.5, 0.4583, 0.5, 0.375, 0.5, 0.4583, 0.5, 0.4583, 0.75, 0.375, 0.75, 0.4583, 0.5, 0.5417, 0.5, 0.5417, 0.75, 0.4583, 0.75, 0.375, 1.0, 0.4583, 1.0, 0.4583, 1.0, 0.375, 1.0, 0.4583, 1.0, 0.5417, 1.0, 0.5417, 1.0, 0.4583, 1.0, 0.375, 0.75, 0.4583, 0.75, 0.4583, 0.75, 0.375, 0.75, 0.4583, 0.75, 0.5417, 0.75, 0.5417, 0.75, 0.4583, 0.75, 0.375, 0.4167, 0.4583, 0.4167, 0.4583, 0.5, 0.375, 0.5, 0.4583, 0.4167, 0.5417, 0.4167, 0.5417, 0.5, 0.4583, 0.5, 0.375, 0.25, 0.4583, 0.25, 0.4583, 0.25, 0.375, 0.25, 0.4583, 0.25, 0.5417, 0.25, 0.5417, 0.25, 0.4583, 0.25, 0.375, 0.9167, 0.4583, 0.9167, 0.4583, 1.0, 0.375, 1.0, 0.4583, 0.9167, 0.5417, 0.9167, 0.5417, 1.0, 0.4583, 1.0])
me_cube_001.materials.append(mat_material_002)
me_cube_001.update()
me_cube_002 = bpy.data.meshes.new('Cube.002')
me_cube_002.from_pydata([(-1.0, -1.0, -1.0), (-1.0, -1.0, 1.0), (-1.0, 1.0, -1.0), (-1.0, 1.0, 1.0), (1.0, -1.0, -1.0), (1.0, -1.0, 1.0), (1.0, 1.0, -1.0), (1.0, 1.0, 1.0), (-1.0, 0.9773, -1.0), (-1.0, -0.9773, -1.0), (1.0, -0.9773, -1.0), (1.0, 0.9773, -1.0), (-1.0, -0.947, 1.0), (-1.0, 0.947, 1.0), (1.0, 0.947, 1.0), (1.0, -0.947, 1.0), (-10.14, -1.0, -1.0), (-10.14, -1.0, 1.0), (-10.14, 1.0, -1.0), (-10.14, 1.0, 1.0), (-8.137, -1.0, -1.0), (-8.137, -1.0, 1.0), (-8.137, 1.0, -1.0), (-8.137, 1.0, 1.0), (-10.14, 0.9773, -1.0), (-10.14, -0.9773, -1.0), (-8.137, -0.9773, -1.0), (-8.137, 0.9773, -1.0), (-10.14, -0.947, 1.0), (-10.14, 0.947, 1.0), (-8.137, 0.947, 1.0), (-8.137, -0.947, 1.0)], [], [(2, 3, 7, 6), (4, 5, 1, 0), (9, 10, 4, 0), (15, 12, 1, 5), (2, 6, 11, 8), (8, 11, 10, 9), (7, 3, 13, 14), (14, 13, 12, 15), (18, 19, 23, 22), (20, 21, 17, 16), (25, 26, 20, 16), (31, 28, 17, 21), (18, 22, 27, 24), (24, 27, 26, 25), (23, 19, 29, 30), (30, 29, 28, 31)])
_uv = me_cube_002.uv_layers.new(name='UVMap')
_uv.uv.foreach_set('vector', [0.375, 0.25, 0.625, 0.25, 0.625, 0.5, 0.375, 0.5, 0.375, 0.75, 0.625, 0.75, 0.625, 1.0, 0.375, 1.0, 0.125, 0.6667, 0.375, 0.6667, 0.375, 0.75, 0.125, 0.75, 0.625, 0.6667, 0.875, 0.6667, 0.875, 0.75, 0.625, 0.75, 0.125, 0.5, 0.375, 0.5, 0.375, 0.5833, 0.125, 0.5833, 0.125, 0.5833, 0.375, 0.5833, 0.375, 0.6667, 0.125, 0.6667, 0.625, 0.5, 0.875, 0.5, 0.875, 0.5833, 0.625, 0.5833, 0.625, 0.5833, 0.875, 0.5833, 0.875, 0.6667, 0.625, 0.6667, 0.375, 0.25, 0.625, 0.25, 0.625, 0.5, 0.375, 0.5, 0.375, 0.75, 0.625, 0.75, 0.625, 1.0, 0.375, 1.0, 0.125, 0.6667, 0.375, 0.6667, 0.375, 0.75, 0.125, 0.75, 0.625, 0.6667, 0.875, 0.6667, 0.875, 0.75, 0.625, 0.75, 0.125, 0.5, 0.375, 0.5, 0.375, 0.5833, 0.125, 0.5833, 0.125, 0.5833, 0.375, 0.5833, 0.375, 0.6667, 0.125, 0.6667, 0.625, 0.5, 0.875, 0.5, 0.875, 0.5833, 0.625, 0.5833, 0.625, 0.5833, 0.875, 0.5833, 0.875, 0.6667, 0.625, 0.6667])
me_cube_002.materials.append(mat_material_001)
me_cube_002.update()

# ---- objects
ob_cube = bpy.data.objects.new('Cube', me_cube)
ob_pillow = bpy.data.objects.new('pillow', me_cube_001)
ob_cube_001 = bpy.data.objects.new('Cube.001', me_cube_002)

# ---- transforms, parenting, visibility, modifiers, constraints
ob_cube.location = (0.0007763, 0.0, 0.2565)
ob_cube.scale = (0.4826, 0.3, 0.25)
ob_cube.lock_rotations_4d = False
ob_cube.empty_display_type = 'ARROWS'
ob_cube.lineart.crease_threshold = 0.0
_m = ob_cube.modifiers.new('Mirror', 'MIRROR')
_m = ob_cube.modifiers.new('Subdivision', 'SUBSURF')
_m.quality = 1
_m.levels = 3
_m = ob_cube.modifiers.new('Auto Smooth', 'NODES')
_m.node_group = ng_auto_smooth
_gi = [s.identifier for s in ng_auto_smooth.interface.items_tree if s.item_type == 'SOCKET' and s.in_out == 'INPUT']
_m[_gi[1]] = 0.5236  # Angle
ob_pillow.location = (0.008922, 0.2161, 0.739)
ob_pillow.scale = (-0.3078, 0.04846, 0.2566)
_m = ob_pillow.modifiers.new('Subdivision', 'SUBSURF')
_m.levels = 3
ob_cube_001.location = (0.2429, 0.08476, -0.0392)
ob_cube_001.scale = (0.0536, 0.3381, 0.0536)
_m = ob_cube_001.modifiers.new('Subdivision', 'SUBSURF')

# ---- collection membership
col_collection.objects.link(ob_cube)
col_collection.objects.link(ob_pillow)
col_collection.objects.link(ob_cube_001)

# ---- scene / render settings (as saved in the file)
scene.frame_start = 1; scene.frame_end = 250; scene.frame_set(1)
scene.render.engine = 'BLENDER_EEVEE_NEXT'
scene.cycles.sampling_pattern = 'TABULATED_SOBOL'
scene.view_settings.view_transform = 'Filmic'
bpy.context.view_layer.update()

# ---- added for rendering (the .blend has no active camera and no usable light): camera, sun
cam_auto = bpy.data.cameras.new('AutoCamera')
cam_auto.lens = 50.0
cam_auto.sensor_width = 36.0
cam_auto.clip_end = 1000.0
ob_auto_camera = bpy.data.objects.new('AutoCamera', cam_auto)
scene.collection.objects.link(ob_auto_camera)
ob_auto_camera.location = (1.53477, -1.74433, 1.68405)
ob_auto_camera.rotation_euler = (1.09748, -7.21219e-08, 0.694738)
scene.camera = ob_auto_camera
light_auto_sun = bpy.data.lights.new('AutoSun', 'SUN')
light_auto_sun.energy = 3.0
light_auto_sun.angle = 0.0523599
ob_auto_sun = bpy.data.objects.new('AutoSun', light_auto_sun)
scene.collection.objects.link(ob_auto_sun)
ob_auto_sun.rotation_euler = (0.872665, 0.174533, 0.523599)
bpy.context.view_layer.update()
